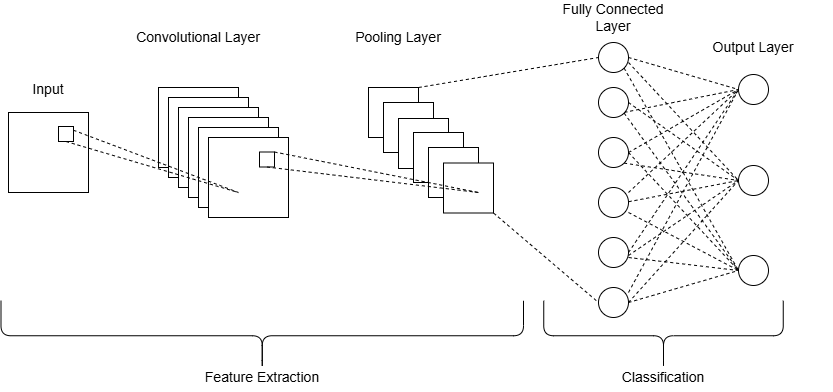

The diagram above was exported from draw.io. Its source (the exported page's mxGraphModel, read from the mxfile embedded in the PNG):
<mxGraphModel dx="1042" dy="527" grid="1" gridSize="10" guides="1" tooltips="1" connect="1" arrows="1" fold="1" page="1" pageScale="1" pageWidth="850" pageHeight="1100" math="0" shadow="0">
  <root>
    <mxCell id="0" />
    <mxCell id="1" parent="0" />
    <mxCell id="5ftgbNBoo8TJZfj9M4IW-50" edge="1" parent="1" source="5ftgbNBoo8TJZfj9M4IW-21" style="endArrow=none;dashed=1;html=1;rounded=0;exitX=0.667;exitY=0.867;exitDx=0;exitDy=0;entryX=0;entryY=0.5;entryDx=0;entryDy=0;exitPerimeter=0;" target="5ftgbNBoo8TJZfj9M4IW-39" value="">
      <mxGeometry height="50" relative="1" width="50" as="geometry">
        <mxPoint x="640" y="291" as="sourcePoint" />
        <mxPoint x="750" y="369" as="targetPoint" />
      </mxGeometry>
    </mxCell>
    <mxCell id="5ftgbNBoo8TJZfj9M4IW-17" connectable="0" parent="1" style="group;movable=1;resizable=1;rotatable=1;deletable=1;editable=1;locked=0;connectable=1;" value="" vertex="1">
      <mxGeometry height="130" width="130" x="170" y="265" as="geometry" />
    </mxCell>
    <mxCell id="5ftgbNBoo8TJZfj9M4IW-1" parent="5ftgbNBoo8TJZfj9M4IW-17" style="whiteSpace=wrap;html=1;aspect=fixed;" value="" vertex="1">
      <mxGeometry height="80" width="80" as="geometry" />
    </mxCell>
    <mxCell id="5ftgbNBoo8TJZfj9M4IW-2" parent="5ftgbNBoo8TJZfj9M4IW-17" style="whiteSpace=wrap;html=1;aspect=fixed;" value="" vertex="1">
      <mxGeometry height="80" width="80" x="10" y="10" as="geometry" />
    </mxCell>
    <mxCell id="5ftgbNBoo8TJZfj9M4IW-3" parent="5ftgbNBoo8TJZfj9M4IW-17" style="whiteSpace=wrap;html=1;aspect=fixed;" value="" vertex="1">
      <mxGeometry height="80" width="80" x="20" y="20" as="geometry" />
    </mxCell>
    <mxCell id="5ftgbNBoo8TJZfj9M4IW-4" parent="5ftgbNBoo8TJZfj9M4IW-17" style="whiteSpace=wrap;html=1;aspect=fixed;" value="" vertex="1">
      <mxGeometry height="80" width="80" x="30" y="30" as="geometry" />
    </mxCell>
    <mxCell id="5ftgbNBoo8TJZfj9M4IW-5" parent="5ftgbNBoo8TJZfj9M4IW-17" style="whiteSpace=wrap;html=1;aspect=fixed;" value="" vertex="1">
      <mxGeometry height="80" width="80" x="40" y="40" as="geometry" />
    </mxCell>
    <mxCell id="5ftgbNBoo8TJZfj9M4IW-6" parent="5ftgbNBoo8TJZfj9M4IW-17" style="whiteSpace=wrap;html=1;aspect=fixed;movable=1;resizable=1;rotatable=1;deletable=1;editable=1;locked=0;connectable=1;" value="" vertex="1">
      <mxGeometry height="80" width="80" x="50" y="50" as="geometry" />
    </mxCell>
    <mxCell id="5ftgbNBoo8TJZfj9M4IW-16" parent="5ftgbNBoo8TJZfj9M4IW-17" style="whiteSpace=wrap;html=1;aspect=fixed;" value="" vertex="1">
      <mxGeometry height="15" width="15" x="101" y="64.5" as="geometry" />
    </mxCell>
    <mxCell id="5ftgbNBoo8TJZfj9M4IW-18" connectable="0" parent="1" style="group;movable=1;resizable=1;rotatable=1;deletable=1;editable=1;locked=0;connectable=1;" value="" vertex="1">
      <mxGeometry height="125.5" width="125" x="380" y="265" as="geometry" />
    </mxCell>
    <mxCell id="5ftgbNBoo8TJZfj9M4IW-7" parent="5ftgbNBoo8TJZfj9M4IW-18" style="whiteSpace=wrap;html=1;aspect=fixed;" value="" vertex="1">
      <mxGeometry height="50" width="50" as="geometry" />
    </mxCell>
    <mxCell id="5ftgbNBoo8TJZfj9M4IW-10" parent="5ftgbNBoo8TJZfj9M4IW-18" style="whiteSpace=wrap;html=1;aspect=fixed;" value="" vertex="1">
      <mxGeometry height="50" width="50" x="15" y="15" as="geometry" />
    </mxCell>
    <mxCell id="5ftgbNBoo8TJZfj9M4IW-11" parent="5ftgbNBoo8TJZfj9M4IW-18" style="whiteSpace=wrap;html=1;aspect=fixed;" value="" vertex="1">
      <mxGeometry height="50" width="50" x="30" y="31" as="geometry" />
    </mxCell>
    <mxCell id="5ftgbNBoo8TJZfj9M4IW-12" parent="5ftgbNBoo8TJZfj9M4IW-18" style="whiteSpace=wrap;html=1;aspect=fixed;" value="" vertex="1">
      <mxGeometry height="50" width="50" x="45" y="45" as="geometry" />
    </mxCell>
    <mxCell id="5ftgbNBoo8TJZfj9M4IW-8" parent="5ftgbNBoo8TJZfj9M4IW-18" style="whiteSpace=wrap;html=1;aspect=fixed;" value="" vertex="1">
      <mxGeometry height="50" width="50" x="60" y="60" as="geometry" />
    </mxCell>
    <mxCell id="5ftgbNBoo8TJZfj9M4IW-9" parent="5ftgbNBoo8TJZfj9M4IW-18" style="whiteSpace=wrap;html=1;aspect=fixed;" value="" vertex="1">
      <mxGeometry height="50" width="50" x="75" y="75.5" as="geometry" />
    </mxCell>
    <mxCell id="5ftgbNBoo8TJZfj9M4IW-19" connectable="0" parent="1" style="group" value="" vertex="1">
      <mxGeometry height="80" width="80" x="20" y="290" as="geometry" />
    </mxCell>
    <mxCell id="0F-2tSR9s_Y6OFOsnQc1-1" parent="5ftgbNBoo8TJZfj9M4IW-19" style="whiteSpace=wrap;html=1;aspect=fixed;" value="" vertex="1">
      <mxGeometry height="80" width="80" as="geometry" />
    </mxCell>
    <mxCell id="5ftgbNBoo8TJZfj9M4IW-13" parent="5ftgbNBoo8TJZfj9M4IW-19" style="whiteSpace=wrap;html=1;aspect=fixed;" value="" vertex="1">
      <mxGeometry height="15" width="15" x="50" y="14" as="geometry" />
    </mxCell>
    <mxCell id="5ftgbNBoo8TJZfj9M4IW-28" edge="1" parent="5ftgbNBoo8TJZfj9M4IW-19" source="5ftgbNBoo8TJZfj9M4IW-13" style="endArrow=none;dashed=1;html=1;rounded=0;exitX=0.5;exitY=1;exitDx=0;exitDy=0;" value="">
      <mxGeometry height="50" relative="1" width="50" as="geometry">
        <mxPoint x="50" y="29" as="sourcePoint" />
        <mxPoint x="230" y="80" as="targetPoint" />
      </mxGeometry>
    </mxCell>
    <mxCell id="5ftgbNBoo8TJZfj9M4IW-26" connectable="0" parent="1" style="group" value="" vertex="1">
      <mxGeometry height="275" width="30" x="610" y="220" as="geometry" />
    </mxCell>
    <mxCell id="5ftgbNBoo8TJZfj9M4IW-20" parent="5ftgbNBoo8TJZfj9M4IW-26" style="ellipse;whiteSpace=wrap;html=1;aspect=fixed;" value="" vertex="1">
      <mxGeometry height="30" width="30" as="geometry" />
    </mxCell>
    <mxCell id="5ftgbNBoo8TJZfj9M4IW-21" parent="5ftgbNBoo8TJZfj9M4IW-26" style="ellipse;whiteSpace=wrap;html=1;aspect=fixed;" value="" vertex="1">
      <mxGeometry height="30" width="30" y="45" as="geometry" />
    </mxCell>
    <mxCell id="5ftgbNBoo8TJZfj9M4IW-22" parent="5ftgbNBoo8TJZfj9M4IW-26" style="ellipse;whiteSpace=wrap;html=1;aspect=fixed;" value="" vertex="1">
      <mxGeometry height="30" width="30" y="95" as="geometry" />
    </mxCell>
    <mxCell id="5ftgbNBoo8TJZfj9M4IW-23" parent="5ftgbNBoo8TJZfj9M4IW-26" style="ellipse;whiteSpace=wrap;html=1;aspect=fixed;" value="" vertex="1">
      <mxGeometry height="30" width="30" y="145" as="geometry" />
    </mxCell>
    <mxCell id="5ftgbNBoo8TJZfj9M4IW-24" parent="5ftgbNBoo8TJZfj9M4IW-26" style="ellipse;whiteSpace=wrap;html=1;aspect=fixed;" value="" vertex="1">
      <mxGeometry height="30" width="30" y="195" as="geometry" />
    </mxCell>
    <mxCell id="5ftgbNBoo8TJZfj9M4IW-25" parent="5ftgbNBoo8TJZfj9M4IW-26" style="ellipse;whiteSpace=wrap;html=1;aspect=fixed;" value="" vertex="1">
      <mxGeometry height="30" width="30" y="245" as="geometry" />
    </mxCell>
    <mxCell id="5ftgbNBoo8TJZfj9M4IW-27" edge="1" parent="1" source="5ftgbNBoo8TJZfj9M4IW-13" style="endArrow=none;dashed=1;html=1;rounded=0;exitX=1;exitY=0.25;exitDx=0;exitDy=0;" value="">
      <mxGeometry height="50" relative="1" width="50" as="geometry">
        <mxPoint x="90" y="310" as="sourcePoint" />
        <mxPoint x="250" y="370" as="targetPoint" />
      </mxGeometry>
    </mxCell>
    <mxCell id="5ftgbNBoo8TJZfj9M4IW-29" edge="1" parent="1" source="5ftgbNBoo8TJZfj9M4IW-16" style="endArrow=none;dashed=1;html=1;rounded=0;entryX=0.7;entryY=0.59;entryDx=0;entryDy=0;entryPerimeter=0;exitX=1;exitY=0;exitDx=0;exitDy=0;" target="5ftgbNBoo8TJZfj9M4IW-9" value="">
      <mxGeometry height="50" relative="1" width="50" as="geometry">
        <mxPoint x="280" y="340" as="sourcePoint" />
        <mxPoint x="330" y="290" as="targetPoint" />
      </mxGeometry>
    </mxCell>
    <mxCell id="5ftgbNBoo8TJZfj9M4IW-30" edge="1" parent="1" source="5ftgbNBoo8TJZfj9M4IW-16" style="endArrow=none;dashed=1;html=1;rounded=0;exitX=0.5;exitY=1;exitDx=0;exitDy=0;" value="">
      <mxGeometry height="50" relative="1" width="50" as="geometry">
        <mxPoint x="280" y="355" as="sourcePoint" />
        <mxPoint x="490" y="370" as="targetPoint" />
      </mxGeometry>
    </mxCell>
    <mxCell id="5ftgbNBoo8TJZfj9M4IW-31" edge="1" parent="1" style="endArrow=none;dashed=1;html=1;rounded=0;entryX=0;entryY=0.5;entryDx=0;entryDy=0;" target="5ftgbNBoo8TJZfj9M4IW-20" value="">
      <mxGeometry height="50" relative="1" width="50" as="geometry">
        <mxPoint x="430" y="265" as="sourcePoint" />
        <mxPoint x="480" y="215" as="targetPoint" />
      </mxGeometry>
    </mxCell>
    <mxCell id="5ftgbNBoo8TJZfj9M4IW-43" connectable="0" parent="1" style="group" value="" vertex="1">
      <mxGeometry height="211" width="30" x="750" y="252" as="geometry" />
    </mxCell>
    <mxCell id="5ftgbNBoo8TJZfj9M4IW-39" parent="5ftgbNBoo8TJZfj9M4IW-43" style="ellipse;whiteSpace=wrap;html=1;aspect=fixed;" value="" vertex="1">
      <mxGeometry height="30" width="30" as="geometry" />
    </mxCell>
    <mxCell id="5ftgbNBoo8TJZfj9M4IW-40" parent="5ftgbNBoo8TJZfj9M4IW-43" style="ellipse;whiteSpace=wrap;html=1;aspect=fixed;" value="" vertex="1">
      <mxGeometry height="30" width="30" y="91" as="geometry" />
    </mxCell>
    <mxCell id="5ftgbNBoo8TJZfj9M4IW-41" parent="5ftgbNBoo8TJZfj9M4IW-43" style="ellipse;whiteSpace=wrap;html=1;aspect=fixed;" value="" vertex="1">
      <mxGeometry height="30" width="30" y="181" as="geometry" />
    </mxCell>
    <mxCell id="5ftgbNBoo8TJZfj9M4IW-44" edge="1" parent="1" source="5ftgbNBoo8TJZfj9M4IW-20" style="endArrow=none;dashed=1;html=1;rounded=0;entryX=0;entryY=0.5;entryDx=0;entryDy=0;entryPerimeter=0;exitX=1;exitY=0.5;exitDx=0;exitDy=0;" target="5ftgbNBoo8TJZfj9M4IW-39" value="">
      <mxGeometry height="50" relative="1" width="50" as="geometry">
        <mxPoint x="640" y="230" as="sourcePoint" />
        <mxPoint x="690" y="180" as="targetPoint" />
      </mxGeometry>
    </mxCell>
    <mxCell id="5ftgbNBoo8TJZfj9M4IW-46" edge="1" parent="1" source="5ftgbNBoo8TJZfj9M4IW-21" style="endArrow=none;dashed=1;html=1;rounded=0;exitX=1;exitY=0.5;exitDx=0;exitDy=0;entryX=0;entryY=0.5;entryDx=0;entryDy=0;exitPerimeter=0;" target="5ftgbNBoo8TJZfj9M4IW-40" value="">
      <mxGeometry height="50" relative="1" width="50" as="geometry">
        <mxPoint x="640" y="280" as="sourcePoint" />
        <mxPoint x="690" y="230" as="targetPoint" />
      </mxGeometry>
    </mxCell>
    <mxCell id="5ftgbNBoo8TJZfj9M4IW-47" edge="1" parent="1" style="endArrow=none;dashed=1;html=1;rounded=0;exitX=1;exitY=0.5;exitDx=0;exitDy=0;entryX=0;entryY=0.5;entryDx=0;entryDy=0;exitPerimeter=0;" target="5ftgbNBoo8TJZfj9M4IW-41" value="">
      <mxGeometry height="50" relative="1" width="50" as="geometry">
        <mxPoint x="640" y="330" as="sourcePoint" />
        <mxPoint x="750" y="408" as="targetPoint" />
      </mxGeometry>
    </mxCell>
    <mxCell id="5ftgbNBoo8TJZfj9M4IW-48" edge="1" parent="1" style="endArrow=none;dashed=1;html=1;rounded=0;exitX=1;exitY=0.5;exitDx=0;exitDy=0;entryX=0;entryY=0.5;entryDx=0;entryDy=0;exitPerimeter=0;" target="5ftgbNBoo8TJZfj9M4IW-40" value="">
      <mxGeometry height="50" relative="1" width="50" as="geometry">
        <mxPoint x="640" y="240" as="sourcePoint" />
        <mxPoint x="750" y="318" as="targetPoint" />
      </mxGeometry>
    </mxCell>
    <mxCell id="5ftgbNBoo8TJZfj9M4IW-49" edge="1" parent="1" source="5ftgbNBoo8TJZfj9M4IW-20" style="endArrow=none;dashed=1;html=1;rounded=0;entryX=0;entryY=0.5;entryDx=0;entryDy=0;exitX=1;exitY=1;exitDx=0;exitDy=0;" target="5ftgbNBoo8TJZfj9M4IW-41" value="">
      <mxGeometry height="50" relative="1" width="50" as="geometry">
        <mxPoint x="640" y="250" as="sourcePoint" />
        <mxPoint x="740" y="318" as="targetPoint" />
      </mxGeometry>
    </mxCell>
    <mxCell id="5ftgbNBoo8TJZfj9M4IW-52" edge="1" parent="1" source="5ftgbNBoo8TJZfj9M4IW-21" style="endArrow=none;dashed=1;html=1;rounded=0;entryX=0;entryY=0.5;entryDx=0;entryDy=0;exitX=1;exitY=1;exitDx=0;exitDy=0;" target="5ftgbNBoo8TJZfj9M4IW-41" value="">
      <mxGeometry height="50" relative="1" width="50" as="geometry">
        <mxPoint x="630" y="300" as="sourcePoint" />
        <mxPoint x="680" y="250" as="targetPoint" />
      </mxGeometry>
    </mxCell>
    <mxCell id="5ftgbNBoo8TJZfj9M4IW-53" edge="1" parent="1" style="endArrow=none;dashed=1;html=1;rounded=0;entryX=0;entryY=0.5;entryDx=0;entryDy=0;" target="5ftgbNBoo8TJZfj9M4IW-39" value="">
      <mxGeometry height="50" relative="1" width="50" as="geometry">
        <mxPoint x="640" y="330" as="sourcePoint" />
        <mxPoint x="690" y="280" as="targetPoint" />
      </mxGeometry>
    </mxCell>
    <mxCell id="5ftgbNBoo8TJZfj9M4IW-54" edge="1" parent="1" source="5ftgbNBoo8TJZfj9M4IW-22" style="endArrow=none;dashed=1;html=1;rounded=0;entryX=0;entryY=0.5;entryDx=0;entryDy=0;exitX=1;exitY=1;exitDx=0;exitDy=0;" target="5ftgbNBoo8TJZfj9M4IW-40" value="">
      <mxGeometry height="50" relative="1" width="50" as="geometry">
        <mxPoint x="650" y="340" as="sourcePoint" />
        <mxPoint x="680" y="290" as="targetPoint" />
      </mxGeometry>
    </mxCell>
    <mxCell id="5ftgbNBoo8TJZfj9M4IW-55" edge="1" parent="1" style="endArrow=none;dashed=1;html=1;rounded=0;entryX=0;entryY=0.5;entryDx=0;entryDy=0;" target="5ftgbNBoo8TJZfj9M4IW-39" value="">
      <mxGeometry height="50" relative="1" width="50" as="geometry">
        <mxPoint x="640" y="370" as="sourcePoint" />
        <mxPoint x="690" y="320" as="targetPoint" />
      </mxGeometry>
    </mxCell>
    <mxCell id="5ftgbNBoo8TJZfj9M4IW-56" edge="1" parent="1" style="endArrow=none;dashed=1;html=1;rounded=0;entryX=0;entryY=0.5;entryDx=0;entryDy=0;" target="5ftgbNBoo8TJZfj9M4IW-40" value="">
      <mxGeometry height="50" relative="1" width="50" as="geometry">
        <mxPoint x="640" y="379.25" as="sourcePoint" />
        <mxPoint x="750" y="276.25" as="targetPoint" />
      </mxGeometry>
    </mxCell>
    <mxCell id="5ftgbNBoo8TJZfj9M4IW-57" edge="1" parent="1" style="endArrow=none;dashed=1;html=1;rounded=0;entryX=0;entryY=0.5;entryDx=0;entryDy=0;" target="5ftgbNBoo8TJZfj9M4IW-41" value="">
      <mxGeometry height="50" relative="1" width="50" as="geometry">
        <mxPoint x="640" y="390" as="sourcePoint" />
        <mxPoint x="750" y="287.5" as="targetPoint" />
      </mxGeometry>
    </mxCell>
    <mxCell id="5ftgbNBoo8TJZfj9M4IW-58" edge="1" parent="1" style="endArrow=none;dashed=1;html=1;rounded=0;entryX=0;entryY=0.5;entryDx=0;entryDy=0;" target="5ftgbNBoo8TJZfj9M4IW-39" value="">
      <mxGeometry height="50" relative="1" width="50" as="geometry">
        <mxPoint x="640" y="430" as="sourcePoint" />
        <mxPoint x="690" y="380" as="targetPoint" />
      </mxGeometry>
    </mxCell>
    <mxCell id="5ftgbNBoo8TJZfj9M4IW-59" edge="1" parent="1" style="endArrow=none;dashed=1;html=1;rounded=0;entryX=0;entryY=0.5;entryDx=0;entryDy=0;" target="5ftgbNBoo8TJZfj9M4IW-40" value="">
      <mxGeometry height="50" relative="1" width="50" as="geometry">
        <mxPoint x="640" y="433" as="sourcePoint" />
        <mxPoint x="750" y="330" as="targetPoint" />
      </mxGeometry>
    </mxCell>
    <mxCell id="5ftgbNBoo8TJZfj9M4IW-60" edge="1" parent="1" style="endArrow=none;dashed=1;html=1;rounded=0;entryX=0;entryY=0.5;entryDx=0;entryDy=0;" target="5ftgbNBoo8TJZfj9M4IW-41" value="">
      <mxGeometry height="50" relative="1" width="50" as="geometry">
        <mxPoint x="640" y="435" as="sourcePoint" />
        <mxPoint x="750" y="450" as="targetPoint" />
      </mxGeometry>
    </mxCell>
    <mxCell id="5ftgbNBoo8TJZfj9M4IW-61" edge="1" parent="1" style="endArrow=none;dashed=1;html=1;rounded=0;entryX=0;entryY=0.5;entryDx=0;entryDy=0;" target="5ftgbNBoo8TJZfj9M4IW-39" value="">
      <mxGeometry height="50" relative="1" width="50" as="geometry">
        <mxPoint x="640" y="470" as="sourcePoint" />
        <mxPoint x="690" y="420" as="targetPoint" />
      </mxGeometry>
    </mxCell>
    <mxCell id="5ftgbNBoo8TJZfj9M4IW-62" edge="1" parent="1" style="endArrow=none;dashed=1;html=1;rounded=0;entryX=0;entryY=0.5;entryDx=0;entryDy=0;" target="5ftgbNBoo8TJZfj9M4IW-40" value="">
      <mxGeometry height="50" relative="1" width="50" as="geometry">
        <mxPoint x="640" y="480" as="sourcePoint" />
        <mxPoint x="750" y="280" as="targetPoint" />
      </mxGeometry>
    </mxCell>
    <mxCell id="5ftgbNBoo8TJZfj9M4IW-63" edge="1" parent="1" style="endArrow=none;dashed=1;html=1;rounded=0;entryX=0;entryY=0.5;entryDx=0;entryDy=0;" target="5ftgbNBoo8TJZfj9M4IW-41" value="">
      <mxGeometry height="50" relative="1" width="50" as="geometry">
        <mxPoint x="640" y="480" as="sourcePoint" />
        <mxPoint x="750" y="407" as="targetPoint" />
      </mxGeometry>
    </mxCell>
    <mxCell id="5ftgbNBoo8TJZfj9M4IW-64" edge="1" parent="1" source="5ftgbNBoo8TJZfj9M4IW-9" style="endArrow=none;dashed=1;html=1;rounded=0;entryX=0;entryY=0.5;entryDx=0;entryDy=0;exitX=1;exitY=1;exitDx=0;exitDy=0;" target="5ftgbNBoo8TJZfj9M4IW-25" value="">
      <mxGeometry height="50" relative="1" width="50" as="geometry">
        <mxPoint x="510" y="395" as="sourcePoint" />
        <mxPoint x="560" y="345" as="targetPoint" />
      </mxGeometry>
    </mxCell>
    <mxCell id="5ftgbNBoo8TJZfj9M4IW-65" parent="1" style="text;html=1;whiteSpace=wrap;strokeColor=none;fillColor=none;align=center;verticalAlign=middle;rounded=0;" value="&lt;font style=&quot;font-size: 14px;&quot;&gt;Input&lt;/font&gt;" vertex="1">
      <mxGeometry height="30" width="60" x="30" y="252" as="geometry" />
    </mxCell>
    <mxCell id="5ftgbNBoo8TJZfj9M4IW-66" parent="1" style="text;html=1;whiteSpace=wrap;strokeColor=none;fillColor=none;align=center;verticalAlign=middle;rounded=0;" value="&lt;font style=&quot;font-size: 14px;&quot;&gt;Convolutional Layer&lt;/font&gt;" vertex="1">
      <mxGeometry height="30" width="160" x="130" y="200" as="geometry" />
    </mxCell>
    <mxCell id="5ftgbNBoo8TJZfj9M4IW-67" parent="1" style="text;html=1;whiteSpace=wrap;strokeColor=none;fillColor=none;align=center;verticalAlign=middle;rounded=0;" value="&lt;font style=&quot;font-size: 14px;&quot;&gt;Pooling Layer&lt;/font&gt;" vertex="1">
      <mxGeometry height="30" width="160" x="330" y="200" as="geometry" />
    </mxCell>
    <mxCell id="5ftgbNBoo8TJZfj9M4IW-68" parent="1" style="text;html=1;whiteSpace=wrap;strokeColor=none;fillColor=none;align=center;verticalAlign=middle;rounded=0;" value="&lt;font style=&quot;font-size: 14px;&quot;&gt;Fully Connected&lt;/font&gt;&lt;div&gt;&lt;font style=&quot;font-size: 14px;&quot;&gt;Layer&lt;/font&gt;&lt;/div&gt;" vertex="1">
      <mxGeometry height="30" width="160" x="545" y="180" as="geometry" />
    </mxCell>
    <mxCell id="5ftgbNBoo8TJZfj9M4IW-69" parent="1" style="text;html=1;whiteSpace=wrap;strokeColor=none;fillColor=none;align=center;verticalAlign=middle;rounded=0;" value="&lt;font style=&quot;font-size: 14px;&quot;&gt;Output Layer&lt;/font&gt;" vertex="1">
      <mxGeometry height="30" width="160" x="685" y="210" as="geometry" />
    </mxCell>
    <mxCell id="5ftgbNBoo8TJZfj9M4IW-70" parent="1" style="shape=curlyBracket;whiteSpace=wrap;html=1;rounded=1;labelPosition=left;verticalLabelPosition=middle;align=right;verticalAlign=middle;rotation=-90;" value="" vertex="1">
      <mxGeometry height="522.5" width="70" x="238.75" y="252" as="geometry" />
    </mxCell>
    <mxCell id="5ftgbNBoo8TJZfj9M4IW-71" parent="1" style="text;html=1;whiteSpace=wrap;strokeColor=none;fillColor=none;align=center;verticalAlign=middle;rounded=0;" value="&lt;font style=&quot;font-size: 14px;&quot;&gt;Feature Extraction&lt;/font&gt;" vertex="1">
      <mxGeometry height="30" width="160" x="193.75" y="540" as="geometry" />
    </mxCell>
    <mxCell id="5ftgbNBoo8TJZfj9M4IW-72" parent="1" style="shape=curlyBracket;whiteSpace=wrap;html=1;rounded=1;labelPosition=left;verticalLabelPosition=middle;align=right;verticalAlign=middle;rotation=-90;" value="" vertex="1">
      <mxGeometry height="239.5" width="70" x="640" y="393.5" as="geometry" />
    </mxCell>
    <mxCell id="5ftgbNBoo8TJZfj9M4IW-74" parent="1" style="text;html=1;whiteSpace=wrap;strokeColor=none;fillColor=none;align=center;verticalAlign=middle;rounded=0;" value="&lt;font style=&quot;font-size: 14px;&quot;&gt;Classification&lt;/font&gt;" vertex="1">
      <mxGeometry height="30" width="160" x="595" y="540" as="geometry" />
    </mxCell>
  </root>
</mxGraphModel>